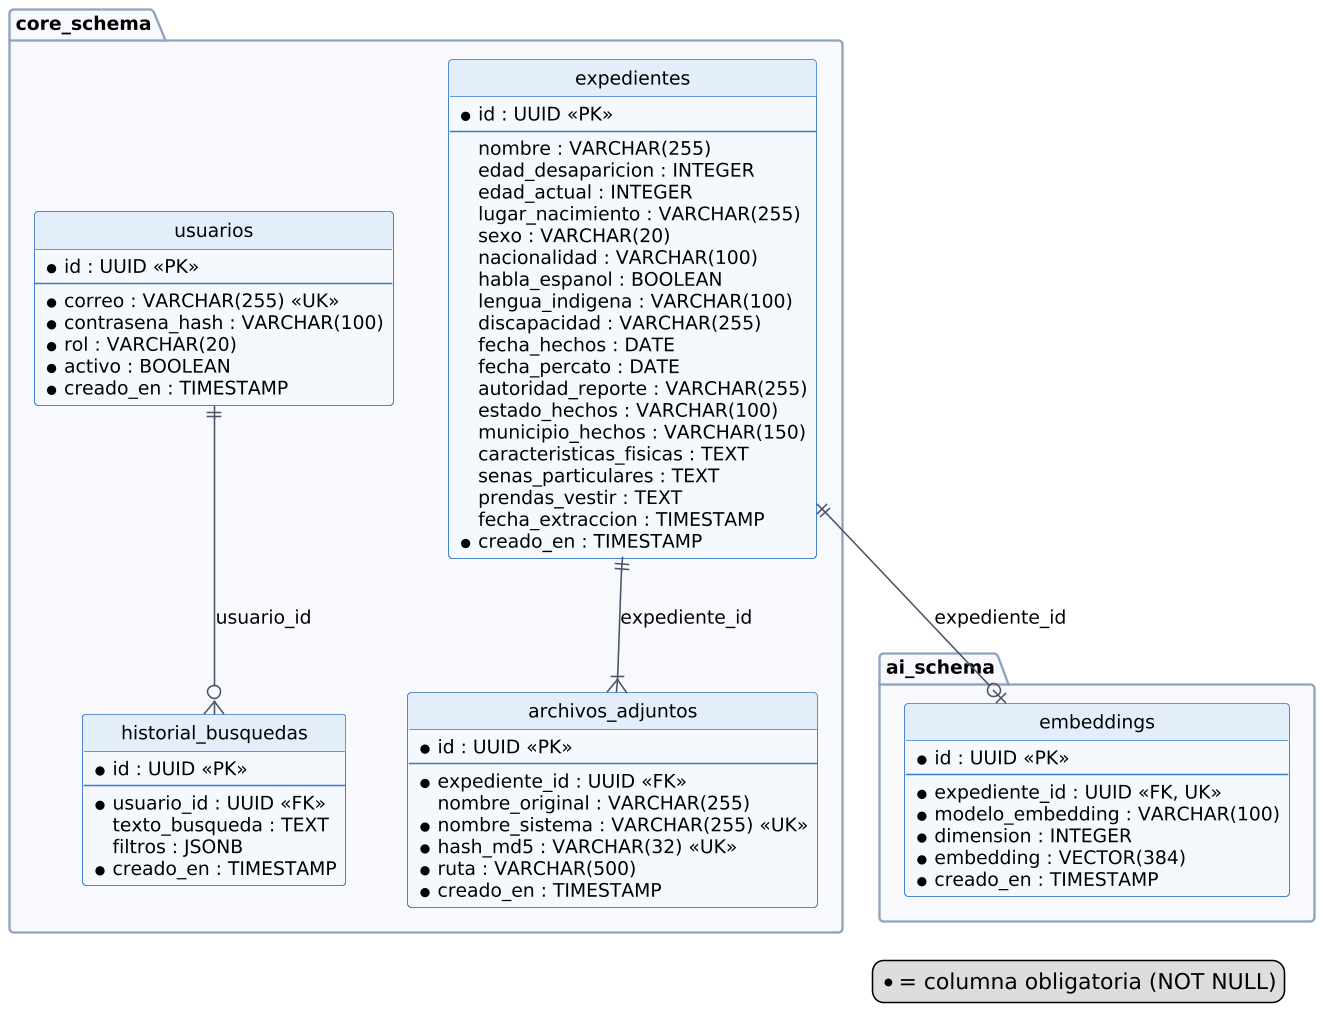

The diagram above was rendered by PlantUML. Its source (embedded in the PNG):
@startuml fig4_3_modelo_fisico
skinparam dpi 150
skinparam shadowing false
skinparam defaultFontName "DejaVu Sans"
skinparam defaultFontSize 12
skinparam ArrowColor #4A5468
skinparam packageBorderColor #8FA3BF
skinparam packageBackgroundColor #F7F9FC
skinparam rectangleBackgroundColor #E3EEFA
skinparam rectangleBorderColor #3D7CC9
skinparam databaseBackgroundColor #E6F4EA
skinparam databaseBorderColor #5BA06B
skinparam nodeBackgroundColor #F7F9FC
skinparam nodeBorderColor #4A5468
skinparam artifactBackgroundColor #E3EEFA
skinparam artifactBorderColor #3D7CC9
skinparam storageBackgroundColor #E6F4EA
skinparam storageBorderColor #5BA06B
skinparam queueBackgroundColor #FFF6E0
skinparam queueBorderColor #C9952B
skinparam classBackgroundColor #F5F8FC
skinparam classHeaderBackgroundColor #E3EEFA
skinparam classBorderColor #3D7CC9
skinparam entityBackgroundColor #F5F8FC
skinparam entityBorderColor #3D7CC9
skinparam activityBackgroundColor #E3EEFA
skinparam activityBorderColor #3D7CC9
skinparam activityDiamondBackgroundColor #FFF6E0
skinparam activityDiamondBorderColor #C9952B
skinparam swimlaneBorderColor #8FA3BF
skinparam noteBackgroundColor #EEEEEE
skinparam noteBorderColor #888888
hide circle

package "core_schema" {
  entity "usuarios" as U {
    * id : UUID <<PK>>
    --
    * correo : VARCHAR(255) <<UK>>
    * contrasena_hash : VARCHAR(100)
    * rol : VARCHAR(20)
    * activo : BOOLEAN
    * creado_en : TIMESTAMP
  }
  entity "historial_busquedas" as H {
    * id : UUID <<PK>>
    --
    * usuario_id : UUID <<FK>>
    texto_busqueda : TEXT
    filtros : JSONB
    * creado_en : TIMESTAMP
  }
  entity "expedientes" as E {
    * id : UUID <<PK>>
    --
    nombre : VARCHAR(255)
    edad_desaparicion : INTEGER
    edad_actual : INTEGER
    lugar_nacimiento : VARCHAR(255)
    sexo : VARCHAR(20)
    nacionalidad : VARCHAR(100)
    habla_espanol : BOOLEAN
    lengua_indigena : VARCHAR(100)
    discapacidad : VARCHAR(255)
    fecha_hechos : DATE
    fecha_percato : DATE
    autoridad_reporte : VARCHAR(255)
    estado_hechos : VARCHAR(100)
    municipio_hechos : VARCHAR(150)
    caracteristicas_fisicas : TEXT
    senas_particulares : TEXT
    prendas_vestir : TEXT
    fecha_extraccion : TIMESTAMP
    * creado_en : TIMESTAMP
  }
  entity "archivos_adjuntos" as A {
    * id : UUID <<PK>>
    --
    * expediente_id : UUID <<FK>>
    nombre_original : VARCHAR(255)
    * nombre_sistema : VARCHAR(255) <<UK>>
    * hash_md5 : VARCHAR(32) <<UK>>
    * ruta : VARCHAR(500)
    * creado_en : TIMESTAMP
  }
}
package "ai_schema" {
  entity "embeddings" as V {
    * id : UUID <<PK>>
    --
    * expediente_id : UUID <<FK, UK>>
    * modelo_embedding : VARCHAR(100)
    * dimension : INTEGER
    * embedding : VECTOR(384)
    * creado_en : TIMESTAMP
  }
}
U ||--o{ H : usuario_id
E ||--|{ A : expediente_id
E ||--o| V : expediente_id
legend right
  * = columna obligatoria (NOT NULL)
endlegend
@enduml